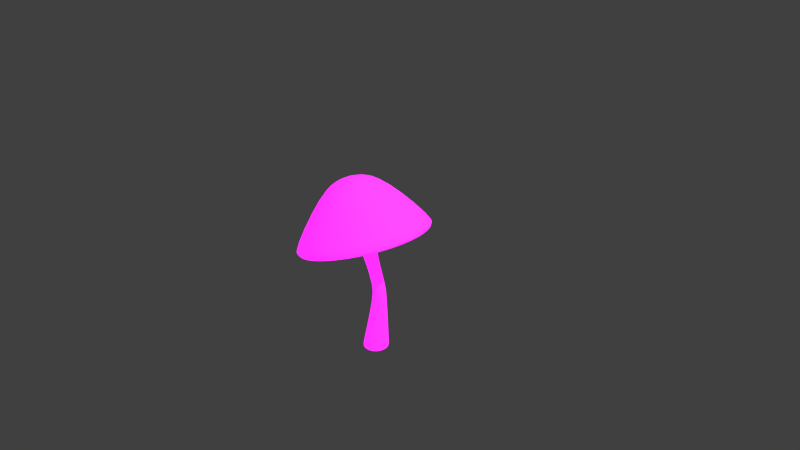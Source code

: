 # Source: glowMush.blend  (saved by Blender 2.77.0; exported with 4.5.12 LTS)
import bpy
from mathutils import Matrix  # noqa: F401  (used for matrix-valued properties, if any)

bpy.ops.wm.read_factory_settings(use_empty=True)
scene = bpy.context.scene
scene.name = 'Scene'

# ---- collections
col_collection_1 = bpy.data.collections.new('Collection 1'); scene.collection.children.link(col_collection_1)

# ---- images (referenced by path relative to the original .blend; pixels are not part of the script)
import os
ASSET_DIR = os.environ.get("B2B_ASSET_DIR", "")  # directory of the original .blend (textures are referenced by path, not embedded)
HERE = os.path.dirname(os.path.abspath(__file__))  # packed textures are extracted next to this script under _unpacked/

def load_image(name, relpath, width, height, colorspace="sRGB"):
    """Load a texture the original file referenced (path relative to the .blend, or extracted next to this script)."""
    p = next((c for c in (os.path.join(HERE, relpath), os.path.join(ASSET_DIR, relpath)) if relpath and os.path.exists(c)), "")
    if p:
        img = bpy.data.images.load(p, check_existing=True)
        img.name = name
    else:  # same state as the original file: an image datablock whose file is absent (Cycles renders it pink)
        img = bpy.data.images.new(name, width, height)
        img.source = "FILE"
        img.filepath = "//" + (relpath or name)
    img.colorspace_settings.name = colorspace
    return img
img_glowmushtex = load_image('glowMushTex', 'textures/glowMushTex.png', 1024, 1024, 'sRGB')

# ---- materials (node trees are filled in below, after node groups)
mat_material_001 = bpy.data.materials.new('Material.001')
mat_material_001.alpha_threshold = 0.0
mat_material_001.roughness = 0.5

# ---- material node trees
mat_material_001.use_nodes = True; mat_material_001.node_tree.nodes.clear()
_N = mat_material_001.node_tree.nodes; _L = mat_material_001.node_tree.links
n0 = _N.new('ShaderNodeOutputMaterial'); n0.name = 'Material Output'; n0.location = (388, 353)
n1 = _N.new('ShaderNodeTexImage'); n1.name = 'Image Texture'; n1.location = (-18, 148)
n1.width = 140
n1.image = img_glowmushtex
n2 = _N.new('ShaderNodeBsdfDiffuse'); n2.name = 'Diffuse BSDF'; n2.location = (169, 96)
n2.inputs[0].default_value = (0.0229, 1.0, 0.03871, 1.0)
n3 = _N.new('ShaderNodeMixShader'); n3.name = 'Mix Shader'; n3.location = (230, 319)
n3.inputs[0].default_value = 0.6364
n4 = _N.new('ShaderNodeEmission'); n4.name = 'Emission'; n4.location = (61, 316)
n4.inputs[1].default_value = 5.0
_L.new(n1.outputs[0], n4.inputs[0])
_L.new(n2.outputs[0], n3.inputs[2])
_L.new(n4.outputs[0], n3.inputs[1])
_L.new(n3.outputs[0], n0.inputs[0])
n0.is_active_output = True

# ---- world
world_world = bpy.data.worlds.new('World'); scene.world = world_world
world_world.color = (0.05088, 0.05088, 0.05088)
world_world.use_sun_shadow = False
world_world.sun_shadow_jitter_overblur = 0.0
world_world.cycles.sampling_method = 'MANUAL'

# ---- cameras
cam_camera = bpy.data.cameras.new('Camera')
cam_camera.clip_end = 100.0
cam_camera.lens = 35.0
cam_camera.sensor_width = 32.0
cam_camera.sensor_height = 18.0
cam_camera.ortho_scale = 7.314
cam_camera.dof.focus_distance = 0.0

# ---- lights
light_lamp = bpy.data.lights.new('Lamp', 'POINT')
light_lamp.transmission_factor = 0.0
light_lamp.cutoff_distance = 30.0
light_lamp.energy = 100.0
light_lamp.shadow_buffer_clip_start = 1.001
light_lamp.shadow_soft_size = 0.1
light_lamp.shadow_maximum_resolution = 0.006
light_lamp.use_absolute_resolution = True

# ---- meshes
me_circle = bpy.data.meshes.new('Circle')
me_circle.from_pydata([(0.06989, -0.1687, -1.394), (0.1291, -0.1291, -1.394), (0.1687, -0.06989, -1.394), (0.1826, 2.178e-09, -1.394), (0.1687, 0.06989, -1.394), (0.1291, 0.1291, -1.394), (0.06989, 0.1687, -1.394), (-0.02689, -0.5432, 0.452), (0.1558, -0.4157, 0.5067), (0.2779, -0.225, 0.5432), (0.3208, -8.917e-08, 0.5561), (0.2779, 0.225, 0.5432), (0.1558, 0.4157, 0.5067), (-0.02689, 0.5432, 0.452), (0.2749, -1.052, 0.109), (0.6287, -0.805, 0.2148), (0.8651, -0.4356, 0.2856), (0.9481, -1.615e-07, 0.3104), (0.8651, 0.4356, 0.2856), (0.6287, 0.805, 0.2148), (0.2749, 1.052, 0.109), (-0.2302, -0.3919, 0.9163), (-0.09833, -0.3, 0.9558), (-0.01023, -0.1623, 0.9821), (0.0207, -1.203e-07, 0.9914), (-0.01023, 0.1623, 0.9821), (-0.09833, 0.3, 0.9558), (-0.2302, 0.3919, 0.9163), (0.06676, -0.1612, -1.371), (-0.1679, -0.08108, 0.3022), (-0.1406, -0.06206, 0.3103), (0.1234, -0.1234, -1.371), (0.1234, 0.1234, -1.371), (-0.1406, 0.06206, 0.3103), (-0.1679, 0.08108, 0.3022), (0.06676, 0.1612, -1.371), (0.1745, 2.08e-09, -1.371), (-0.116, -2.476e-08, 0.3177), (-0.1224, 0.03358, 0.3158), (0.1612, 0.06676, -1.371), (-0.1224, -0.03358, 0.3158), (0.1612, -0.06676, -1.371), (0.0, 0.1826, -1.394), (0.0, -0.1826, -1.394), (-0.06989, -0.1687, -1.394), (-0.1291, -0.1291, -1.394), (-0.1687, -0.06989, -1.394), (-0.1826, 2.178e-09, -1.394), (-0.1687, 0.06989, -1.394), (-0.1291, 0.1291, -1.394), (-0.06989, 0.1687, -1.394), (-0.2296, 0.5879, 0.3914), (-0.2296, -0.5879, 0.3914), (-0.4324, -0.5432, 0.3307), (-0.6151, -0.4157, 0.276), (-0.7372, -0.225, 0.2395), (-0.7801, -4.492e-08, 0.2267), (-0.7372, 0.225, 0.2395), (-0.6151, 0.4157, 0.276), (-0.4324, 0.5432, 0.3307), (-0.1106, 1.138, -0.006366), (-0.1106, -1.138, -0.006366), (-0.4961, -1.052, -0.1217), (-0.85, -0.805, -0.2276), (-1.086, -0.4356, -0.2983), (-1.169, -7.635e-08, -0.3231), (-1.086, 0.4356, -0.2983), (-0.85, 0.805, -0.2276), (-0.4961, 1.052, -0.1217), (-0.3738, 0.4242, 0.8733), (-0.3738, -0.4242, 0.8733), (-0.5175, -0.3919, 0.8304), (-0.6494, -0.3, 0.7909), (-0.7375, -0.1623, 0.7645), (-0.7684, -8.855e-08, 0.7553), (-0.7375, 0.1623, 0.7645), (-0.6494, 0.3, 0.7909), (-0.5175, 0.3919, 0.8304), (-0.4241, -8.771e-08, 0.9945), (0.0, 0.0, -1.439), (-0.06676, -0.1612, -1.371), (-0.2322, -0.08108, 0.2829), (-0.2595, -0.06206, 0.2748), (-0.1234, -0.1234, -1.371), (-0.1234, 0.1234, -1.371), (-0.2595, 0.06206, 0.2748), (-0.2322, 0.08108, 0.2829), (-0.06676, 0.1612, -1.371), (-0.1745, 2.08e-09, -1.371), (-0.2841, -1.8e-08, 0.2674), (-0.2777, 0.03358, 0.2693), (-0.1612, 0.06676, -1.371), (-0.2777, -0.03358, 0.2693), (-0.1612, -0.06676, -1.371), (0.0, -0.1745, -1.371), (-0.2001, -0.08776, 0.2925), (-0.2001, 0.08776, 0.2925), (0.0, 0.1745, -1.371), (0.186, -0.02269, -0.3487), (0.2168, -0.02269, -0.5117), (0.2104, -0.05622, -0.5136), (0.1802, -0.05312, -0.3505), (0.1637, 0.03353, -0.3554), (0.1921, 0.0393, -0.519), (0.2104, 0.01084, -0.5136), (0.1802, 0.007738, -0.3505), (0.1647, 0.0584, -0.5273), (0.139, 0.05077, -0.3628), (0.139, -0.09615, -0.3628), (0.1647, -0.1038, -0.5273), (0.1921, -0.08468, -0.519), (0.1637, -0.07891, -0.3554), (0.0469, -0.02269, -0.5623), (0.03367, -0.02269, -0.3943), (0.03947, -0.05312, -0.3926), (0.05342, -0.05644, -0.5604), (0.07196, 0.03962, -0.5549), (0.05599, 0.03353, -0.3877), (0.03947, 0.007738, -0.3926), (0.05342, 0.01106, -0.5604), (0.1322, 0.0652, -0.537), (0.1098, 0.05682, -0.3715), (0.0807, 0.05077, -0.3803), (0.09964, 0.05862, -0.5467), (0.09964, -0.104, -0.5467), (0.0807, -0.09615, -0.3803), (0.1098, -0.1022, -0.3715), (0.1322, -0.1106, -0.537), (0.05599, -0.07891, -0.3877), (0.07196, -0.085, -0.5549)], [], [(2, 41, 31, 1), (42, 97, 35, 6), (33, 12, 11, 38), (1, 31, 28, 0), (37, 10, 9, 40), (6, 35, 32, 5), (4, 39, 36, 3), (11, 18, 17, 10), (9, 16, 15, 8), (7, 14, 61, 52), (51, 60, 20, 13), (12, 19, 18, 11), (10, 17, 16, 9), (8, 15, 14, 7), (13, 20, 19, 12), (60, 69, 27, 20), (19, 26, 25, 18), (17, 24, 23, 16), (15, 22, 21, 14), (20, 27, 26, 19), (18, 25, 24, 17), (16, 23, 22, 15), (14, 21, 70, 61), (24, 78, 23), (22, 78, 21), (27, 78, 26), (25, 78, 24), (23, 78, 22), (21, 78, 70), (69, 78, 27), (26, 78, 25), (1, 0, 79), (6, 5, 79), (4, 3, 79), (2, 1, 79), (0, 43, 79), (42, 6, 79), (5, 4, 79), (3, 2, 79), (38, 11, 10, 37), (34, 13, 12, 33), (96, 51, 13, 34), (30, 8, 7, 29), (40, 9, 8, 30), (3, 36, 41, 2), (5, 32, 39, 4), (0, 28, 94, 43), (40, 30, 111, 101), (120, 106, 35, 97), (96, 34, 107, 121), (90, 118, 113, 89), (33, 38, 105, 102), (38, 37, 98, 105), (34, 33, 102, 107), (30, 29, 108, 111), (29, 7, 52, 95), (109, 127, 94, 28), (103, 104, 39, 32), (99, 100, 41, 36), (100, 110, 31, 41), (110, 109, 28, 31), (29, 95, 126, 108), (106, 103, 32, 35), (104, 99, 36, 39), (46, 45, 83, 93), (42, 50, 87, 97), (85, 90, 57, 58), (45, 44, 80, 83), (89, 92, 55, 56), (50, 49, 84, 87), (48, 47, 88, 91), (57, 56, 65, 66), (55, 54, 63, 64), (53, 52, 61, 62), (51, 59, 68, 60), (58, 57, 66, 67), (56, 55, 64, 65), (54, 53, 62, 63), (59, 58, 67, 68), (60, 68, 77, 69), (67, 66, 75, 76), (65, 64, 73, 74), (63, 62, 71, 72), (68, 67, 76, 77), (66, 65, 74, 75), (64, 63, 72, 73), (62, 61, 70, 71), (74, 73, 78), (72, 71, 78), (77, 76, 78), (75, 74, 78), (73, 72, 78), (71, 70, 78), (69, 77, 78), (76, 75, 78), (45, 79, 44), (50, 79, 49), (48, 79, 47), (46, 79, 45), (44, 79, 43), (42, 79, 50), (49, 79, 48), (47, 79, 46), (90, 89, 56, 57), (86, 85, 58, 59), (96, 86, 59, 51), (82, 81, 53, 54), (92, 82, 54, 55), (47, 46, 93, 88), (49, 48, 91, 84), (44, 43, 94, 80), (119, 91, 88, 112), (123, 87, 84, 116), (96, 121, 122, 86), (129, 83, 80, 124), (92, 114, 128, 82), (89, 113, 114, 92), (85, 117, 118, 90), (81, 125, 126, 95), (81, 95, 52, 53), (124, 80, 94, 127), (116, 84, 91, 119), (112, 88, 93, 115), (86, 122, 117, 85), (82, 128, 125, 81), (120, 97, 87, 123), (115, 93, 83, 129), (109, 110, 111, 108), (103, 106, 107, 102), (99, 104, 105, 98), (110, 100, 101, 111), (127, 109, 108, 126), (106, 120, 121, 107), (104, 103, 102, 105), (100, 99, 98, 101), (125, 128, 129, 124), (117, 122, 123, 116), (113, 118, 119, 112), (128, 114, 115, 129), (126, 125, 124, 127), (122, 121, 120, 123), (118, 117, 116, 119), (114, 113, 112, 115), (37, 40, 101, 98)])
me_circle.polygons.foreach_set('use_smooth', [True] * 144)
_uv = me_circle.uv_layers.new(name='UVMap')
_uv.uv.foreach_set('vector', [0.2358, 0.06611, 0.2467, 0.06905, 0.2365, 0.09512, 0.2287, 0.09191, 0.1365, 0.194, 0.1395, 0.1992, 0.1239, 0.208, 0.1211, 0.202, 0.5115, 0.6265, 0.5608, 0.7807, 0.5241, 0.7985, 0.5004, 0.6321, 0.2287, 0.09191, 0.2365, 0.09512, 0.2262, 0.1141, 0.2204, 0.1108, 0.6259, 0.5095, 0.8032, 0.507, 0.7841, 0.5601, 0.6203, 0.5211, 0.1211, 0.202, 0.1239, 0.208, 0.1048, 0.2168, 0.1023, 0.2093, 0.07793, 0.2154, 0.08012, 0.2252, 0.04706, 0.2337, 0.0422, 0.2203, 0.5241, 0.7985, 0.5903, 0.8872, 0.5378, 0.9787, 0.4687, 0.8132, 0.7841, 0.5601, 0.8661, 0.6324, 0.8188, 0.6549, 0.7634, 0.5947, 0.7444, 0.6195, 0.7875, 0.6711, 0.765, 0.6842, 0.7281, 0.6381, 0.6075, 0.7489, 0.6506, 0.7897, 0.6357, 0.8112, 0.5874, 0.7637, 0.5608, 0.7807, 0.6168, 0.8413, 0.5903, 0.8872, 0.5241, 0.7985, 0.8032, 0.507, 0.9602, 0.5881, 0.8661, 0.6324, 0.7841, 0.5601, 0.7634, 0.5947, 0.8188, 0.6549, 0.7875, 0.6711, 0.7444, 0.6195, 0.5874, 0.7637, 0.6357, 0.8112, 0.6168, 0.8413, 0.5608, 0.7807, 0.6506, 0.7897, 0.7249, 0.8217, 0.7236, 0.8356, 0.6357, 0.8112, 0.6168, 0.8413, 0.7254, 0.8532, 0.7327, 0.8746, 0.5903, 0.8872, 0.9602, 0.5881, 0.8663, 0.7915, 0.8429, 0.7724, 0.8661, 0.6324, 0.8188, 0.6549, 0.8222, 0.7635, 0.8049, 0.7604, 0.7875, 0.6711, 0.6357, 0.8112, 0.7236, 0.8356, 0.7254, 0.8532, 0.6168, 0.8413, 0.5903, 0.8872, 0.7327, 0.8746, 0.7501, 0.8997, 0.5378, 0.9787, 0.8661, 0.6324, 0.8429, 0.7724, 0.8222, 0.7635, 0.8188, 0.6549, 0.7875, 0.6711, 0.8049, 0.7604, 0.791, 0.7606, 0.765, 0.6842, 0.8663, 0.7915, 0.7865, 0.8219, 0.8429, 0.7724, 0.8222, 0.7635, 0.7865, 0.8219, 0.8049, 0.7604, 0.7236, 0.8356, 0.7865, 0.8219, 0.7254, 0.8532, 0.7327, 0.8746, 0.7865, 0.8219, 0.7501, 0.8997, 0.8429, 0.7724, 0.7865, 0.8219, 0.8222, 0.7635, 0.8049, 0.7604, 0.7865, 0.8219, 0.791, 0.7606, 0.7249, 0.8217, 0.7865, 0.8219, 0.7236, 0.8356, 0.7254, 0.8532, 0.7865, 0.8219, 0.7327, 0.8746, 0.2287, 0.09191, 0.2204, 0.1108, 0.1108, 0.09198, 0.1211, 0.202, 0.1023, 0.2093, 0.1108, 0.09198, 0.07793, 0.2154, 0.0422, 0.2203, 0.1108, 0.09198, 0.2358, 0.06611, 0.2287, 0.09191, 0.1108, 0.09198, 0.2204, 0.1108, 0.212, 0.1252, 0.1108, 0.09198, 0.1365, 0.194, 0.1211, 0.202, 0.1108, 0.09198, 0.1023, 0.2093, 0.07793, 0.2154, 0.1108, 0.09198, 0.2414, 0.02804, 0.2358, 0.06611, 0.1108, 0.09198, 0.5004, 0.6321, 0.5241, 0.7985, 0.4687, 0.8132, 0.4881, 0.6363, 0.5219, 0.6203, 0.5874, 0.7637, 0.5608, 0.7807, 0.5115, 0.6265, 0.5316, 0.6137, 0.6075, 0.7489, 0.5874, 0.7637, 0.5219, 0.6203, 0.6135, 0.5317, 0.7634, 0.5947, 0.7444, 0.6195, 0.6062, 0.5414, 0.6203, 0.5211, 0.7841, 0.5601, 0.7634, 0.5947, 0.6135, 0.5317, 0.2414, 0.02804, 0.2566, 0.03311, 0.2467, 0.06905, 0.2358, 0.06611, 0.1023, 0.2093, 0.1048, 0.2168, 0.08012, 0.2252, 0.07793, 0.2154, 0.2204, 0.1108, 0.2262, 0.1141, 0.2163, 0.1282, 0.212, 0.1252, 0.6203, 0.5211, 0.6135, 0.5317, 0.4381, 0.3507, 0.4455, 0.3446, 0.3202, 0.3828, 0.3148, 0.3924, 0.1239, 0.208, 0.1395, 0.1992, 0.5316, 0.6137, 0.5219, 0.6203, 0.3523, 0.4303, 0.3595, 0.423, 0.5613, 0.5954, 0.3824, 0.4, 0.3905, 0.3922, 0.5707, 0.5883, 0.5115, 0.6265, 0.5004, 0.6321, 0.3384, 0.444, 0.3452, 0.4373, 0.5004, 0.6321, 0.4881, 0.6363, 0.3314, 0.4506, 0.3384, 0.444, 0.5219, 0.6203, 0.5115, 0.6265, 0.3452, 0.4373, 0.3523, 0.4303, 0.6135, 0.5317, 0.6062, 0.5414, 0.4306, 0.357, 0.4381, 0.3507, 0.6062, 0.5414, 0.7444, 0.6195, 0.7281, 0.6381, 0.5986, 0.5506, 0.3963, 0.3175, 0.3865, 0.3222, 0.2163, 0.1282, 0.2262, 0.1141, 0.3093, 0.4016, 0.3032, 0.4105, 0.08012, 0.2252, 0.1048, 0.2168, 0.4241, 0.3009, 0.415, 0.307, 0.2467, 0.06905, 0.2566, 0.03311, 0.415, 0.307, 0.4058, 0.3125, 0.2365, 0.09512, 0.2467, 0.06905, 0.4058, 0.3125, 0.3963, 0.3175, 0.2262, 0.1141, 0.2365, 0.09512, 0.6062, 0.5414, 0.5986, 0.5506, 0.4228, 0.3635, 0.4306, 0.357, 0.3148, 0.3924, 0.3093, 0.4016, 0.1048, 0.2168, 0.1239, 0.208, 0.3032, 0.4105, 0.2967, 0.4192, 0.04706, 0.2337, 0.08012, 0.2252, 0.1865, 0.1554, 0.1949, 0.1466, 0.1983, 0.1495, 0.1896, 0.1584, 0.1365, 0.194, 0.1493, 0.1863, 0.1521, 0.1904, 0.1395, 0.1992, 0.5517, 0.6019, 0.5613, 0.5954, 0.6578, 0.7101, 0.6424, 0.7225, 0.1949, 0.1466, 0.2034, 0.1366, 0.2072, 0.1396, 0.1983, 0.1495, 0.5707, 0.5883, 0.5782, 0.5793, 0.6854, 0.6848, 0.6724, 0.6982, 0.1493, 0.1863, 0.1599, 0.1788, 0.1627, 0.1822, 0.1521, 0.1904, 0.1693, 0.1712, 0.1781, 0.1635, 0.1809, 0.1665, 0.1721, 0.1744, 0.6578, 0.7101, 0.6724, 0.6982, 0.7017, 0.7302, 0.6886, 0.7431, 0.6854, 0.6848, 0.699, 0.6705, 0.7307, 0.7064, 0.7157, 0.7181, 0.7133, 0.6549, 0.7281, 0.6381, 0.765, 0.6842, 0.7472, 0.695, 0.6075, 0.7489, 0.6256, 0.7355, 0.6629, 0.7728, 0.6506, 0.7897, 0.6424, 0.7225, 0.6578, 0.7101, 0.6886, 0.7431, 0.6757, 0.7571, 0.6724, 0.6982, 0.6854, 0.6848, 0.7157, 0.7181, 0.7017, 0.7302, 0.699, 0.6705, 0.7133, 0.6549, 0.7472, 0.695, 0.7307, 0.7064, 0.6256, 0.7355, 0.6424, 0.7225, 0.6757, 0.7571, 0.6629, 0.7728, 0.6506, 0.7897, 0.6629, 0.7728, 0.7283, 0.8097, 0.7249, 0.8217, 0.6757, 0.7571, 0.6886, 0.7431, 0.7401, 0.7886, 0.7336, 0.7984, 0.7017, 0.7302, 0.7157, 0.7181, 0.7569, 0.7731, 0.7478, 0.7801, 0.7307, 0.7064, 0.7472, 0.695, 0.7788, 0.7631, 0.7671, 0.7674, 0.6629, 0.7728, 0.6757, 0.7571, 0.7336, 0.7984, 0.7283, 0.8097, 0.6886, 0.7431, 0.7017, 0.7302, 0.7478, 0.7801, 0.7401, 0.7886, 0.7157, 0.7181, 0.7307, 0.7064, 0.7671, 0.7674, 0.7569, 0.7731, 0.7472, 0.695, 0.765, 0.6842, 0.791, 0.7606, 0.7788, 0.7631, 0.7478, 0.7801, 0.7569, 0.7731, 0.7865, 0.8219, 0.7671, 0.7674, 0.7788, 0.7631, 0.7865, 0.8219, 0.7283, 0.8097, 0.7336, 0.7984, 0.7865, 0.8219, 0.7401, 0.7886, 0.7478, 0.7801, 0.7865, 0.8219, 0.7569, 0.7731, 0.7671, 0.7674, 0.7865, 0.8219, 0.7788, 0.7631, 0.791, 0.7606, 0.7865, 0.8219, 0.7249, 0.8217, 0.7283, 0.8097, 0.7865, 0.8219, 0.7336, 0.7984, 0.7401, 0.7886, 0.7865, 0.8219, 0.1949, 0.1466, 0.1108, 0.09198, 0.2034, 0.1366, 0.1493, 0.1863, 0.1108, 0.09198, 0.1599, 0.1788, 0.1693, 0.1712, 0.1108, 0.09198, 0.1781, 0.1635, 0.1865, 0.1554, 0.1108, 0.09198, 0.1949, 0.1466, 0.2034, 0.1366, 0.1108, 0.09198, 0.212, 0.1252, 0.1365, 0.194, 0.1108, 0.09198, 0.1493, 0.1863, 0.1599, 0.1788, 0.1108, 0.09198, 0.1693, 0.1712, 0.1781, 0.1635, 0.1108, 0.09198, 0.1865, 0.1554, 0.5613, 0.5954, 0.5707, 0.5883, 0.6724, 0.6982, 0.6578, 0.7101, 0.5418, 0.608, 0.5517, 0.6019, 0.6424, 0.7225, 0.6256, 0.7355, 0.5316, 0.6137, 0.5418, 0.608, 0.6256, 0.7355, 0.6075, 0.7489, 0.5854, 0.57, 0.5922, 0.5604, 0.7133, 0.6549, 0.699, 0.6705, 0.5782, 0.5793, 0.5854, 0.57, 0.699, 0.6705, 0.6854, 0.6848, 0.1781, 0.1635, 0.1865, 0.1554, 0.1896, 0.1584, 0.1809, 0.1665, 0.1599, 0.1788, 0.1693, 0.1712, 0.1721, 0.1744, 0.1627, 0.1822, 0.2034, 0.1366, 0.212, 0.1252, 0.2163, 0.1282, 0.2072, 0.1396, 0.3395, 0.3545, 0.1721, 0.1744, 0.1809, 0.1665, 0.3478, 0.3461, 0.3258, 0.3731, 0.1521, 0.1904, 0.1627, 0.1822, 0.3322, 0.3636, 0.5316, 0.6137, 0.3595, 0.423, 0.3669, 0.4155, 0.5418, 0.608, 0.3665, 0.3323, 0.1983, 0.1495, 0.2072, 0.1396, 0.3765, 0.3269, 0.5782, 0.5793, 0.3986, 0.3846, 0.4068, 0.3773, 0.5854, 0.57, 0.5707, 0.5883, 0.3905, 0.3922, 0.3986, 0.3846, 0.5782, 0.5793, 0.5517, 0.6019, 0.3746, 0.4078, 0.3824, 0.4, 0.5613, 0.5954, 0.5922, 0.5604, 0.4149, 0.3702, 0.4228, 0.3635, 0.5986, 0.5506, 0.5922, 0.5604, 0.5986, 0.5506, 0.7281, 0.6381, 0.7133, 0.6549, 0.3765, 0.3269, 0.2072, 0.1396, 0.2163, 0.1282, 0.3865, 0.3222, 0.3322, 0.3636, 0.1627, 0.1822, 0.1721, 0.1744, 0.3395, 0.3545, 0.3478, 0.3461, 0.1809, 0.1665, 0.1896, 0.1584, 0.3568, 0.3387, 0.5418, 0.608, 0.3669, 0.4155, 0.3746, 0.4078, 0.5517, 0.6019, 0.5854, 0.57, 0.4068, 0.3773, 0.4149, 0.3702, 0.5922, 0.5604, 0.3202, 0.3828, 0.1395, 0.1992, 0.1521, 0.1904, 0.3258, 0.3731, 0.3568, 0.3387, 0.1896, 0.1584, 0.1983, 0.1495, 0.3665, 0.3323, 0.3963, 0.3175, 0.4058, 0.3125, 0.4381, 0.3507, 0.4306, 0.357, 0.3093, 0.4016, 0.3148, 0.3924, 0.3523, 0.4303, 0.3452, 0.4373, 0.2967, 0.4192, 0.3032, 0.4105, 0.3384, 0.444, 0.3314, 0.4506, 0.4058, 0.3125, 0.415, 0.307, 0.4455, 0.3446, 0.4381, 0.3507, 0.3865, 0.3222, 0.3963, 0.3175, 0.4306, 0.357, 0.4228, 0.3635, 0.3148, 0.3924, 0.3202, 0.3828, 0.3595, 0.423, 0.3523, 0.4303, 0.3032, 0.4105, 0.3093, 0.4016, 0.3452, 0.4373, 0.3384, 0.444, 0.415, 0.307, 0.4241, 0.3009, 0.4526, 0.3385, 0.4455, 0.3446, 0.4149, 0.3702, 0.4068, 0.3773, 0.3665, 0.3323, 0.3765, 0.3269, 0.3746, 0.4078, 0.3669, 0.4155, 0.3258, 0.3731, 0.3322, 0.3636, 0.3905, 0.3922, 0.3824, 0.4, 0.3395, 0.3545, 0.3478, 0.3461, 0.4068, 0.3773, 0.3986, 0.3846, 0.3568, 0.3387, 0.3665, 0.3323, 0.4228, 0.3635, 0.4149, 0.3702, 0.3765, 0.3269, 0.3865, 0.3222, 0.3669, 0.4155, 0.3595, 0.423, 0.3202, 0.3828, 0.3258, 0.3731, 0.3824, 0.4, 0.3746, 0.4078, 0.3322, 0.3636, 0.3395, 0.3545, 0.3986, 0.3846, 0.3905, 0.3922, 0.3478, 0.3461, 0.3568, 0.3387, 0.6259, 0.5095, 0.6203, 0.5211, 0.4455, 0.3446, 0.4526, 0.3385])
me_circle.materials.append(mat_material_001)
me_circle.use_remesh_preserve_volume = False
me_circle.use_remesh_preserve_attributes = False
me_circle.use_mirror_vertex_groups = False
me_circle.update()

# ---- objects
ob_circle = bpy.data.objects.new('Circle', me_circle)
ob_lamp = bpy.data.objects.new('Lamp', light_lamp)
ob_camera = bpy.data.objects.new('Camera', cam_camera)

# ---- transforms, parenting, visibility, modifiers, constraints
ob_circle.location = (0.0, 0.0, 0.0)
ob_circle.lineart.crease_threshold = 0.0
_m = ob_circle.modifiers.new('Subsurf', 'SUBSURF')
_m.uv_smooth = 'PRESERVE_CORNERS'
_m.quality = 2
_m.show_only_control_edges = False
ob_lamp.location = (4.076, 1.005, 5.904)
ob_lamp.rotation_euler = (0.6503, 0.05522, 1.866)
ob_lamp.lock_rotations_4d = False
ob_lamp.empty_display_type = 'ARROWS'
ob_lamp.color = (0.0, 0.0, 0.0, 0.0)
ob_lamp.lineart.crease_threshold = 0.0
ob_camera.location = (7.481, -6.508, 5.344)
ob_camera.rotation_euler = (1.109, 0.01082, 0.8149)
ob_camera.lock_rotations_4d = False
ob_camera.empty_display_type = 'ARROWS'
ob_camera.color = (0.0, 0.0, 0.0, 0.0)
ob_camera.display_type = 'WIRE'
ob_camera.lineart.crease_threshold = 0.0

# ---- collection membership
col_collection_1.objects.link(ob_circle)
col_collection_1.objects.link(ob_lamp)
col_collection_1.objects.link(ob_camera)

# ---- scene / render settings (as saved in the file)
scene.camera = ob_camera
scene.frame_start = 1; scene.frame_end = 250; scene.frame_set(1)
scene.render.engine = 'CYCLES'
scene.render.resolution_percentage = 50
scene.render.dither_intensity = 0.0
scene.cycles.use_denoising = False
scene.cycles.samples = 128
scene.cycles.sampling_pattern = 'TABULATED_SOBOL'
scene.cycles.light_sampling_threshold = 0.0
scene.cycles.use_adaptive_sampling = False
scene.cycles.use_light_tree = False
scene.cycles.blur_glossy = 0.0
scene.cycles.sample_clamp_indirect = 0.0
scene.cycles.bake_type = 'ROUGHNESS'
scene.view_settings.view_transform = 'Standard'
bpy.context.view_layer.update()
